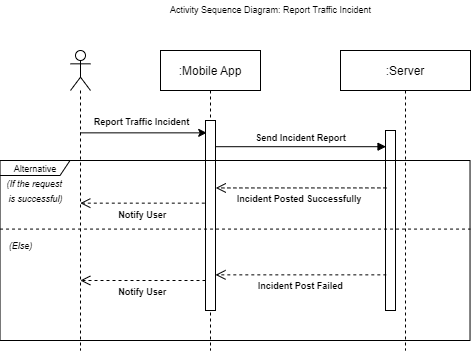

The diagram above was exported from draw.io. Its source (the exported page's mxGraphModel, read from the mxfile embedded in the PNG):
<mxGraphModel dx="1566" dy="372" grid="1" gridSize="10" guides="1" tooltips="1" connect="1" arrows="1" fold="1" page="1" pageScale="1" pageWidth="850" pageHeight="1100" math="0" shadow="0">
  <root>
    <mxCell id="0" />
    <mxCell id="1" parent="0" />
    <mxCell id="3nuBFxr9cyL0pnOWT2aG-1" value=":Mobile App" style="shape=umlLifeline;perimeter=lifelinePerimeter;container=1;collapsible=0;recursiveResize=0;rounded=0;shadow=0;strokeWidth=1;" parent="1" vertex="1">
      <mxGeometry x="120" y="80" width="100" height="300" as="geometry" />
    </mxCell>
    <mxCell id="3nuBFxr9cyL0pnOWT2aG-2" value="" style="points=[];perimeter=orthogonalPerimeter;rounded=0;shadow=0;strokeWidth=1;" parent="3nuBFxr9cyL0pnOWT2aG-1" vertex="1">
      <mxGeometry x="45" y="70" width="10" height="190" as="geometry" />
    </mxCell>
    <mxCell id="Cm9Soe21Xr9faiKYOQVz-20" value="Notify User" style="verticalAlign=bottom;endArrow=open;dashed=1;endSize=8;shadow=0;strokeWidth=1;exitX=-0.376;exitY=0.367;exitDx=0;exitDy=0;exitPerimeter=0;fontSize=9;fontStyle=1" edge="1" parent="3nuBFxr9cyL0pnOWT2aG-1" target="Cm9Soe21Xr9faiKYOQVz-7">
      <mxGeometry x="0.0002" y="20" relative="1" as="geometry">
        <mxPoint x="-76.24000000000001" y="230.26999999999998" as="targetPoint" />
        <mxPoint x="45" y="230" as="sourcePoint" />
        <Array as="points" />
        <mxPoint as="offset" />
      </mxGeometry>
    </mxCell>
    <mxCell id="3nuBFxr9cyL0pnOWT2aG-5" value=":Server" style="shape=umlLifeline;perimeter=lifelinePerimeter;container=1;collapsible=0;recursiveResize=0;rounded=0;shadow=0;strokeWidth=1;" parent="1" vertex="1">
      <mxGeometry x="300" y="80" width="130" height="300" as="geometry" />
    </mxCell>
    <mxCell id="3nuBFxr9cyL0pnOWT2aG-6" value="" style="points=[];perimeter=orthogonalPerimeter;rounded=0;shadow=0;strokeWidth=1;" parent="3nuBFxr9cyL0pnOWT2aG-5" vertex="1">
      <mxGeometry x="45" y="80" width="10" height="180" as="geometry" />
    </mxCell>
    <mxCell id="Cm9Soe21Xr9faiKYOQVz-12" value="&lt;font style=&quot;font-size: 9px&quot;&gt;Alternative&lt;/font&gt;" style="shape=umlFrame;whiteSpace=wrap;html=1;width=70;height=15;" vertex="1" parent="3nuBFxr9cyL0pnOWT2aG-5">
      <mxGeometry x="-340.47" y="110" width="470" height="180" as="geometry" />
    </mxCell>
    <mxCell id="Cm9Soe21Xr9faiKYOQVz-16" value="" style="endArrow=none;dashed=1;html=1;rounded=0;exitX=0;exitY=0.381;exitDx=0;exitDy=0;exitPerimeter=0;entryX=1.001;entryY=0.381;entryDx=0;entryDy=0;entryPerimeter=0;" edge="1" parent="3nuBFxr9cyL0pnOWT2aG-5" source="Cm9Soe21Xr9faiKYOQVz-12" target="Cm9Soe21Xr9faiKYOQVz-12">
      <mxGeometry width="50" height="50" relative="1" as="geometry">
        <mxPoint x="-120.47" y="140" as="sourcePoint" />
        <mxPoint x="-70.47" y="90" as="targetPoint" />
        <Array as="points" />
      </mxGeometry>
    </mxCell>
    <mxCell id="3nuBFxr9cyL0pnOWT2aG-7" value="Incident Posted Successfully " style="verticalAlign=bottom;endArrow=open;dashed=1;endSize=8;shadow=0;strokeWidth=1;entryX=1.029;entryY=0.355;entryDx=0;entryDy=0;entryPerimeter=0;exitX=0.09;exitY=0.319;exitDx=0;exitDy=0;exitPerimeter=0;fontSize=9;fontStyle=1" parent="1" source="3nuBFxr9cyL0pnOWT2aG-6" target="3nuBFxr9cyL0pnOWT2aG-2" edge="1">
      <mxGeometry x="0.0002" y="20" relative="1" as="geometry">
        <mxPoint x="275" y="236" as="targetPoint" />
        <mxPoint x="340" y="190" as="sourcePoint" />
        <Array as="points" />
        <mxPoint as="offset" />
      </mxGeometry>
    </mxCell>
    <mxCell id="3nuBFxr9cyL0pnOWT2aG-8" value="Send Incident Report" style="verticalAlign=bottom;endArrow=block;entryX=0.052;entryY=0.09;shadow=0;strokeWidth=1;fontStyle=1;fontSize=9;entryDx=0;entryDy=0;entryPerimeter=0;" parent="1" source="3nuBFxr9cyL0pnOWT2aG-2" target="3nuBFxr9cyL0pnOWT2aG-6" edge="1">
      <mxGeometry relative="1" as="geometry">
        <mxPoint x="275" y="160" as="sourcePoint" />
      </mxGeometry>
    </mxCell>
    <mxCell id="Cm9Soe21Xr9faiKYOQVz-5" value="" style="endArrow=classic;html=1;rounded=0;entryX=0.121;entryY=0.065;entryDx=0;entryDy=0;entryPerimeter=0;" edge="1" parent="1" source="Cm9Soe21Xr9faiKYOQVz-7" target="3nuBFxr9cyL0pnOWT2aG-2">
      <mxGeometry width="50" height="50" relative="1" as="geometry">
        <mxPoint x="30" y="162" as="sourcePoint" />
        <mxPoint x="130" y="180" as="targetPoint" />
      </mxGeometry>
    </mxCell>
    <mxCell id="Cm9Soe21Xr9faiKYOQVz-9" value="&lt;b&gt;&lt;font style=&quot;font-size: 9px&quot;&gt;Report Traffic Incident&lt;/font&gt;&lt;/b&gt;" style="edgeLabel;html=1;align=center;verticalAlign=middle;resizable=0;points=[];" vertex="1" connectable="0" parent="Cm9Soe21Xr9faiKYOQVz-5">
      <mxGeometry x="0.2928" y="-3" relative="1" as="geometry">
        <mxPoint x="-21" y="-15" as="offset" />
      </mxGeometry>
    </mxCell>
    <mxCell id="Cm9Soe21Xr9faiKYOQVz-7" value="" style="shape=umlLifeline;participant=umlActor;perimeter=lifelinePerimeter;whiteSpace=wrap;html=1;container=1;collapsible=0;recursiveResize=0;verticalAlign=top;spacingTop=36;outlineConnect=0;" vertex="1" parent="1">
      <mxGeometry x="30" y="80" width="20" height="300" as="geometry" />
    </mxCell>
    <mxCell id="Cm9Soe21Xr9faiKYOQVz-11" value="Notify User" style="verticalAlign=bottom;endArrow=open;dashed=1;endSize=8;shadow=0;strokeWidth=1;exitX=-0.069;exitY=0.435;exitDx=0;exitDy=0;exitPerimeter=0;fontSize=9;fontStyle=1" edge="1" parent="1" source="3nuBFxr9cyL0pnOWT2aG-2" target="Cm9Soe21Xr9faiKYOQVz-7">
      <mxGeometry x="0.0002" y="20" relative="1" as="geometry">
        <mxPoint x="40" y="220" as="targetPoint" />
        <mxPoint x="170" y="230" as="sourcePoint" />
        <Array as="points" />
        <mxPoint as="offset" />
      </mxGeometry>
    </mxCell>
    <mxCell id="Cm9Soe21Xr9faiKYOQVz-17" value="&lt;p&gt;&lt;font style=&quot;font-size: 9px&quot;&gt;&lt;i&gt;(Else)&lt;/i&gt;&lt;/font&gt;&lt;/p&gt;" style="text;html=1;align=center;verticalAlign=middle;resizable=0;points=[];autosize=1;strokeColor=none;fillColor=none;" vertex="1" parent="1">
      <mxGeometry x="-40" y="250" width="40" height="50" as="geometry" />
    </mxCell>
    <mxCell id="Cm9Soe21Xr9faiKYOQVz-18" value="&lt;p&gt;&lt;font style=&quot;font-size: 9px&quot;&gt;&lt;i&gt;(If the request &lt;br&gt;is successful)&lt;/i&gt;&lt;/font&gt;&lt;/p&gt;" style="text;html=1;align=center;verticalAlign=middle;resizable=0;points=[];autosize=1;strokeColor=none;fillColor=none;" vertex="1" parent="1">
      <mxGeometry x="-40" y="190" width="70" height="60" as="geometry" />
    </mxCell>
    <mxCell id="Cm9Soe21Xr9faiKYOQVz-19" value="Incident Post Failed" style="verticalAlign=bottom;endArrow=open;dashed=1;endSize=8;shadow=0;strokeWidth=1;exitX=0.08;exitY=0.802;exitDx=0;exitDy=0;exitPerimeter=0;fontSize=9;fontStyle=1" edge="1" parent="1" source="3nuBFxr9cyL0pnOWT2aG-6" target="3nuBFxr9cyL0pnOWT2aG-2">
      <mxGeometry x="0.0002" y="20" relative="1" as="geometry">
        <mxPoint x="170" y="290" as="targetPoint" />
        <mxPoint x="342.19" y="290" as="sourcePoint" />
        <Array as="points" />
        <mxPoint as="offset" />
      </mxGeometry>
    </mxCell>
    <mxCell id="Cm9Soe21Xr9faiKYOQVz-21" value="Activity Sequence Diagram: Report Traffic Incident" style="text;html=1;align=center;verticalAlign=middle;resizable=0;points=[];autosize=1;strokeColor=none;fillColor=none;fontSize=9;" vertex="1" parent="1">
      <mxGeometry x="120" y="30" width="220" height="20" as="geometry" />
    </mxCell>
  </root>
</mxGraphModel>